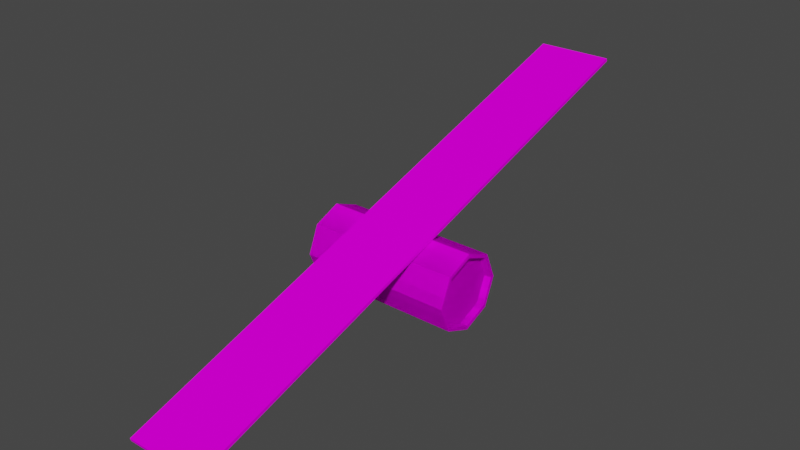 # Source: woodpendule.blend  (saved by Blender 3.0.42; exported with 4.5.12 LTS)
import bpy
from mathutils import Matrix  # noqa: F401  (used for matrix-valued properties, if any)

bpy.ops.wm.read_factory_settings(use_empty=True)
scene = bpy.context.scene
scene.name = 'Scene'

# ---- collections
col_collection = bpy.data.collections.new('Collection'); scene.collection.children.link(col_collection)

# ---- images (referenced by path relative to the original .blend; pixels are not part of the script)
import os
ASSET_DIR = os.environ.get("B2B_ASSET_DIR", "")  # directory of the original .blend (textures are referenced by path, not embedded)
HERE = os.path.dirname(os.path.abspath(__file__))  # packed textures are extracted next to this script under _unpacked/

def load_image(name, relpath, width, height, colorspace="sRGB"):
    """Load a texture the original file referenced (path relative to the .blend, or extracted next to this script)."""
    p = next((c for c in (os.path.join(HERE, relpath), os.path.join(ASSET_DIR, relpath)) if relpath and os.path.exists(c)), "")
    if p:
        img = bpy.data.images.load(p, check_existing=True)
        img.name = name
    else:  # same state as the original file: an image datablock whose file is absent (Cycles renders it pink)
        img = bpy.data.images.new(name, width, height)
        img.source = "FILE"
        img.filepath = "//" + (relpath or name)
    img.colorspace_settings.name = colorspace
    return img
img_color_palette1_png = load_image('color_palette1.png', 'color_palette1.png', 1024, 1024, 'sRGB')

# ---- materials (node trees are filled in below, after node groups)
mat_darkwood = bpy.data.materials.new('darkwood')
mat_darkwood.use_transparent_shadow = False
mat_lightwood = bpy.data.materials.new('lightwood')
mat_lightwood.use_transparent_shadow = False

# ---- material node trees
mat_darkwood.use_nodes = True; mat_darkwood.node_tree.nodes.clear()
_N = mat_darkwood.node_tree.nodes; _L = mat_darkwood.node_tree.links
n0 = _N.new('ShaderNodeBsdfPrincipled'); n0.name = 'Principled BSDF'; n0.location = (10, 300)
n0.distribution = 'GGX'
n0.subsurface_method = 'RANDOM_WALK_SKIN'
n0.inputs[2].default_value = 1.0
n0.inputs[3].default_value = 1.45
n0.inputs[13].default_value = 0.0
n0.inputs[27].default_value = (0.0, 0.0, 0.0, 1.0)
n0.inputs[28].default_value = 1.0
n1 = _N.new('ShaderNodeOutputMaterial'); n1.name = 'Material Output'; n1.location = (300, 300)
n2 = _N.new('ShaderNodeTexImage'); n2.name = 'Image Texture'; n2.location = (-367, 169)
n2.image = img_color_palette1_png
n2.interpolation = 'Closest'
_L.new(n0.outputs[0], n1.inputs[0])
_L.new(n2.outputs[0], n0.inputs[0])
n1.is_active_output = True
mat_lightwood.use_nodes = True; mat_lightwood.node_tree.nodes.clear()
_N = mat_lightwood.node_tree.nodes; _L = mat_lightwood.node_tree.links
n0 = _N.new('ShaderNodeBsdfPrincipled'); n0.name = 'Principled BSDF'; n0.location = (10, 300)
n0.distribution = 'GGX'
n0.subsurface_method = 'RANDOM_WALK_SKIN'
n0.inputs[2].default_value = 1.0
n0.inputs[3].default_value = 1.45
n0.inputs[13].default_value = 0.0
n0.inputs[27].default_value = (0.0, 0.0, 0.0, 1.0)
n0.inputs[28].default_value = 1.0
n1 = _N.new('ShaderNodeOutputMaterial'); n1.name = 'Material Output'; n1.location = (300, 300)
_L.new(n0.outputs[0], n1.inputs[0])
n1.is_active_output = True

# ---- world
world_world = bpy.data.worlds.new('World'); scene.world = world_world
world_world.use_nodes = True; world_world.node_tree.nodes.clear()
_N = world_world.node_tree.nodes; _L = world_world.node_tree.links
n0 = _N.new('ShaderNodeOutputWorld'); n0.name = 'World Output'; n0.location = (300, 300)
n1 = _N.new('ShaderNodeBackground'); n1.name = 'Background'; n1.location = (10, 300)
n1.inputs[0].default_value = (0.05088, 0.05088, 0.05088, 1.0)
_L.new(n1.outputs[0], n0.inputs[0])
n0.is_active_output = True
world_world.color = (0.05088, 0.05088, 0.05088)
world_world.use_sun_shadow = False
world_world.sun_shadow_jitter_overblur = 0.0

# ---- meshes
me_cylinder = bpy.data.meshes.new('Cylinder')
me_cylinder.from_pydata([(-3.725e-09, 0.8945, -0.9942), (-3.725e-09, 0.8945, 1.006), (0.6325, 0.6325, -0.9942), (0.6325, 0.6325, 1.006), (0.8945, -3.58e-08, -0.9942), (0.8945, -3.58e-08, 1.006), (0.6325, -0.6325, -0.9942), (0.6325, -0.6325, 1.006), (-9.115e-08, -0.8945, -0.9942), (-9.115e-08, -0.8945, 1.006), (-0.6325, -0.6325, -0.9942), (-0.6325, -0.6325, 1.006), (-0.8945, 2.835e-08, -0.9942), (-0.8945, 2.835e-08, 1.006), (-0.6325, 0.6325, -0.9942), (-0.6325, 0.6325, 1.006), (-3.725e-09, 1.0, -0.9942), (0.7071, 0.7071, -0.9942), (0.7071, 0.7071, 1.006), (-3.725e-09, 1.0, 1.006), (1.0, -3.75e-08, -0.9942), (1.0, -3.75e-08, 1.006), (0.7071, -0.7071, -0.9942), (0.7071, -0.7071, 1.006), (-9.115e-08, -1.0, -0.9942), (-9.115e-08, -1.0, 1.006), (-0.7071, -0.7071, -0.9942), (-0.7071, -0.7071, 1.006), (-1.0, 1.813e-08, -0.9942), (-1.0, 1.813e-08, 1.006), (-0.7071, 0.7071, -0.9942), (-0.7071, 0.7071, 1.006), (0.6325, 0.6325, 0.9168), (-3.725e-09, 0.8945, 0.9168), (0.8945, -3.58e-08, 0.9168), (0.6325, -0.6325, 0.9168), (-9.115e-08, -0.8945, 0.9168), (-0.6325, -0.6325, 0.9168), (-0.8945, 2.835e-08, 0.9168), (-0.6325, 0.6325, 0.9168), (-6.593e-09, 0.8945, -0.9398), (0.6325, 0.6325, -0.9398), (0.8945, -3.58e-08, -0.9398), (0.6325, -0.6325, -0.9398), (-9.402e-08, -0.8945, -0.9398), (-0.6325, -0.6325, -0.9398), (-0.8945, 2.835e-08, -0.9398), (-0.6325, 0.6325, -0.9398), (-3.725e-09, 1.0, -0.9942), (0.7071, 0.7071, -0.9942), (0.7071, 0.7071, 1.006), (-3.725e-09, 1.0, 1.006), (1.0, -3.75e-08, -0.9942), (1.0, -3.75e-08, 1.006), (0.7071, -0.7071, -0.9942), (0.7071, -0.7071, 1.006), (-9.115e-08, -1.0, -0.9942), (-9.115e-08, -1.0, 1.006), (-0.7071, -0.7071, -0.9942), (-0.7071, -0.7071, 1.006), (-1.0, 1.813e-08, -0.9942), (-1.0, 1.813e-08, 1.006), (-0.7071, 0.7071, -0.9942), (-0.7071, 0.7071, 1.006), (-3.725e-09, 0.8945, -0.9942), (0.6325, 0.6325, -0.9942), (0.6325, 0.6325, 1.006), (-3.725e-09, 0.8945, 1.006), (0.8945, -3.58e-08, -0.9942), (0.8945, -3.58e-08, 1.006), (0.6325, -0.6325, -0.9942), (0.6325, -0.6325, 1.006), (-9.115e-08, -0.8945, -0.9942), (-9.115e-08, -0.8945, 1.006), (-0.6325, -0.6325, -0.9942), (-0.6325, -0.6325, 1.006), (-0.8945, 2.835e-08, -0.9942), (-0.8945, 2.835e-08, 1.006), (-0.6325, 0.6325, -0.9942), (-0.6325, 0.6325, 1.006), (0.6325, 0.6325, 0.9168), (-3.725e-09, 0.8945, 0.9168), (0.8945, -3.58e-08, 0.9168), (0.6325, -0.6325, 0.9168), (-9.115e-08, -0.8945, 0.9168), (-0.6325, -0.6325, 0.9168), (-0.8945, 2.835e-08, 0.9168), (-0.6325, 0.6325, 0.9168), (-6.593e-09, 0.8945, -0.9398), (0.6325, 0.6325, -0.9398), (0.8945, -3.58e-08, -0.9398), (0.6325, -0.6325, -0.9398), (-9.402e-08, -0.8945, -0.9398), (-0.6325, -0.6325, -0.9398), (-0.8945, 2.835e-08, -0.9398), (-0.6325, 0.6325, -0.9398)], [], [(16, 17, 18, 19), (17, 20, 21, 18), (20, 22, 23, 21), (22, 24, 25, 23), (24, 26, 27, 25), (26, 28, 29, 27), (1, 33, 39, 15), (28, 30, 31, 29), (30, 16, 19, 31), (6, 43, 44, 8), (2, 17, 16, 0), (1, 19, 18, 3), (4, 20, 17, 2), (3, 18, 21, 5), (6, 22, 20, 4), (5, 21, 23, 7), (8, 24, 22, 6), (7, 23, 25, 9), (10, 26, 24, 8), (9, 25, 27, 11), (12, 28, 26, 10), (11, 27, 29, 13), (14, 30, 28, 12), (13, 29, 31, 15), (0, 16, 30, 14), (15, 31, 19, 1), (32, 34, 35, 36, 37, 38, 39, 33), (15, 39, 38, 13), (13, 38, 37, 11), (11, 37, 36, 9), (9, 36, 35, 7), (7, 35, 34, 5), (5, 34, 32, 3), (3, 32, 33, 1), (40, 47, 46, 45, 44, 43, 42, 41), (4, 42, 43, 6), (2, 41, 42, 4), (0, 40, 41, 2), (14, 47, 40, 0), (12, 46, 47, 14), (10, 45, 46, 12), (8, 44, 45, 10), (48, 51, 50, 49), (49, 50, 53, 52), (52, 53, 55, 54), (54, 55, 57, 56), (56, 57, 59, 58), (58, 59, 61, 60), (67, 79, 87, 81), (60, 61, 63, 62), (62, 63, 51, 48), (70, 72, 92, 91), (65, 64, 48, 49), (67, 66, 50, 51), (68, 65, 49, 52), (66, 69, 53, 50), (70, 68, 52, 54), (69, 71, 55, 53), (72, 70, 54, 56), (71, 73, 57, 55), (74, 72, 56, 58), (73, 75, 59, 57), (76, 74, 58, 60), (75, 77, 61, 59), (78, 76, 60, 62), (77, 79, 63, 61), (64, 78, 62, 48), (79, 67, 51, 63), (80, 81, 87, 86, 85, 84, 83, 82), (79, 77, 86, 87), (77, 75, 85, 86), (75, 73, 84, 85), (73, 71, 83, 84), (71, 69, 82, 83), (69, 66, 80, 82), (66, 67, 81, 80), (88, 89, 90, 91, 92, 93, 94, 95), (68, 70, 91, 90), (65, 68, 90, 89), (64, 65, 89, 88), (78, 64, 88, 95), (76, 78, 95, 94), (74, 76, 94, 93), (72, 74, 93, 92)])
_uv = me_cylinder.uv_layers.new(name='UVMap')
_uv.uv.foreach_set('vector', [0.4276, 0.3034, 0.4276, 0.3034, 0.4276, 0.3034, 0.4276, 0.3034, 0.4276, 0.3034, 0.4276, 0.3034, 0.4276, 0.3034, 0.4276, 0.3034, 0.4276, 0.3034, 0.4276, 0.3034, 0.4276, 0.3034, 0.4276, 0.3034, 0.4276, 0.3034, 0.4276, 0.3034, 0.4276, 0.3034, 0.4276, 0.3034, 0.4276, 0.3034, 0.4276, 0.3034, 0.4276, 0.3034, 0.4276, 0.3034, 0.4276, 0.3034, 0.4276, 0.3034, 0.4276, 0.3034, 0.4276, 0.3034, 0.4276, 0.3034, 0.4276, 0.3034, 0.4276, 0.3034, 0.4276, 0.3034, 0.4276, 0.3034, 0.4276, 0.3034, 0.4276, 0.3034, 0.4276, 0.3034, 0.4276, 0.3034, 0.4276, 0.3034, 0.4276, 0.3034, 0.4276, 0.3034, 0.4276, 0.3034, 0.4276, 0.3034, 0.4276, 0.3034, 0.4276, 0.3034, 0.4276, 0.3034, 0.4276, 0.3034, 0.4276, 0.3034, 0.4276, 0.3034, 0.4276, 0.3034, 0.4276, 0.3034, 0.4276, 0.3034, 0.4276, 0.3034, 0.4276, 0.3034, 0.4276, 0.3034, 0.4276, 0.3034, 0.4276, 0.3034, 0.4276, 0.3034, 0.4276, 0.3034, 0.4276, 0.3034, 0.4276, 0.3034, 0.4276, 0.3034, 0.4276, 0.3034, 0.4276, 0.3034, 0.4276, 0.3034, 0.4276, 0.3034, 0.4276, 0.3034, 0.4276, 0.3034, 0.4276, 0.3034, 0.4276, 0.3034, 0.4276, 0.3034, 0.4276, 0.3034, 0.4276, 0.3034, 0.4276, 0.3034, 0.4276, 0.3034, 0.4276, 0.3034, 0.4276, 0.3034, 0.4276, 0.3034, 0.4276, 0.3034, 0.4276, 0.3034, 0.4276, 0.3034, 0.4276, 0.3034, 0.4276, 0.3034, 0.4276, 0.3034, 0.4276, 0.3034, 0.4276, 0.3034, 0.4276, 0.3034, 0.4276, 0.3034, 0.4276, 0.3034, 0.4276, 0.3034, 0.4276, 0.3034, 0.4276, 0.3034, 0.4276, 0.3034, 0.4276, 0.3034, 0.4276, 0.3034, 0.4276, 0.3034, 0.4276, 0.3034, 0.4276, 0.3034, 0.4276, 0.3034, 0.4276, 0.3034, 0.4276, 0.3034, 0.4276, 0.3034, 0.4276, 0.3034, 0.4276, 0.3034, 0.4276, 0.3034, 0.4276, 0.3034, 0.4276, 0.3034, 0.4276, 0.3034, 0.4276, 0.3034, 0.4276, 0.3034, 0.4276, 0.3034, 0.4276, 0.3034, 0.4276, 0.3034, 0.4276, 0.3034, 0.4276, 0.3034, 0.4276, 0.3034, 0.4276, 0.3034, 0.4276, 0.3034, 0.4276, 0.3034, 0.4276, 0.3034, 0.4276, 0.3034, 0.4276, 0.3034, 0.4276, 0.3034, 0.4276, 0.3034, 0.4276, 0.3034, 0.4276, 0.3034, 0.4276, 0.3034, 0.4276, 0.3034, 0.4276, 0.3034, 0.4276, 0.3034, 0.4276, 0.3034, 0.4276, 0.3034, 0.4276, 0.3034, 0.4276, 0.3034, 0.4276, 0.3034, 0.4276, 0.3034, 0.4276, 0.3034, 0.4276, 0.3034, 0.4276, 0.3034, 0.4276, 0.3034, 0.4276, 0.3034, 0.4276, 0.3034, 0.4276, 0.3034, 0.4276, 0.3034, 0.4276, 0.3034, 0.4276, 0.3034, 0.4276, 0.3034, 0.4276, 0.3034, 0.4276, 0.3034, 0.4276, 0.3034, 0.4276, 0.3034, 0.4276, 0.3034, 0.4276, 0.3034, 0.4276, 0.3034, 0.4276, 0.3034, 0.4276, 0.3034, 0.4276, 0.3034, 0.4276, 0.3034, 0.4276, 0.3034, 0.4276, 0.3034, 0.4276, 0.3034, 0.4276, 0.3034, 0.4276, 0.3034, 0.4276, 0.3034, 0.4276, 0.3034, 0.4276, 0.3034, 0.4276, 0.3034, 0.4276, 0.3034, 0.4276, 0.3034, 0.4276, 0.3034, 0.4276, 0.3034, 0.4276, 0.3034, 0.4276, 0.3034, 0.4276, 0.3034, 0.4276, 0.3034, 0.4276, 0.3034, 0.4276, 0.3034, 0.4276, 0.3034, 0.4276, 0.3034, 0.4276, 0.3034, 0.4276, 0.3034, 0.4276, 0.3034, 0.4276, 0.3034, 0.4276, 0.3034, 0.4276, 0.3034, 0.4276, 0.3034, 0.4276, 0.3034, 0.4276, 0.3034, 0.4276, 0.3034, 0.4276, 0.3034, 0.4276, 0.3034, 0.4276, 0.3034, 0.4276, 0.3034, 0.4276, 0.3034, 0.4276, 0.3034, 0.4276, 0.3034, 0.4276, 0.3034, 0.4276, 0.3034, 0.4276, 0.3034, 0.4276, 0.3034, 0.4276, 0.3034, 0.4276, 0.3034, 0.4276, 0.3034, 0.4276, 0.3034, 0.4276, 0.3034, 0.4276, 0.3034, 0.4276, 0.3034, 0.4276, 0.3034, 0.4276, 0.3034, 0.4276, 0.3034, 0.4276, 0.3034, 0.4276, 0.3034, 0.4276, 0.3034, 0.4276, 0.3034, 0.4276, 0.3034, 0.4276, 0.3034, 0.4276, 0.3034, 0.4276, 0.3034, 0.4276, 0.3034, 0.4276, 0.3034, 0.4276, 0.3034, 0.4276, 0.3034, 0.4276, 0.3034, 0.4276, 0.3034, 0.4276, 0.3034, 0.4276, 0.3034, 0.4276, 0.3034, 0.4276, 0.3034, 0.4276, 0.3034, 0.4276, 0.3034, 0.4276, 0.3034, 0.4276, 0.3034, 0.4276, 0.3034, 0.4276, 0.3034, 0.4276, 0.3034, 0.4276, 0.3034, 0.4276, 0.3034, 0.4276, 0.3034, 0.4276, 0.3034, 0.4276, 0.3034, 0.4276, 0.3034, 0.4276, 0.3034, 0.4276, 0.3034, 0.4276, 0.3034, 0.4276, 0.3034, 0.4276, 0.3034, 0.4276, 0.3034, 0.4276, 0.3034, 0.4276, 0.3034, 0.4276, 0.3034, 0.4276, 0.3034, 0.4276, 0.3034, 0.4276, 0.3034, 0.4276, 0.3034, 0.4276, 0.3034, 0.4276, 0.3034, 0.4276, 0.3034, 0.4276, 0.3034, 0.4276, 0.3034, 0.4276, 0.3034, 0.4276, 0.3034, 0.4276, 0.3034, 0.4276, 0.3034, 0.4276, 0.3034, 0.4276, 0.3034, 0.4276, 0.3034, 0.4276, 0.3034, 0.4276, 0.3034, 0.4276, 0.3034, 0.4276, 0.3034, 0.4276, 0.3034, 0.4276, 0.3034, 0.4276, 0.3034, 0.4276, 0.3034, 0.4276, 0.3034, 0.4276, 0.3034, 0.4276, 0.3034, 0.4276, 0.3034, 0.4276, 0.3034, 0.4276, 0.3034, 0.4276, 0.3034, 0.4276, 0.3034, 0.4276, 0.3034, 0.4276, 0.3034, 0.4276, 0.3034, 0.2953, 0.3223, 0.2953, 0.3223, 0.2953, 0.3223, 0.2953, 0.3223, 0.2953, 0.3223, 0.2953, 0.3223, 0.2953, 0.3223, 0.2953, 0.3223, 0.4276, 0.3034, 0.4276, 0.3034, 0.4276, 0.3034, 0.4276, 0.3034, 0.4276, 0.3034, 0.4276, 0.3034, 0.4276, 0.3034, 0.4276, 0.3034, 0.4276, 0.3034, 0.4276, 0.3034, 0.4276, 0.3034, 0.4276, 0.3034, 0.4276, 0.3034, 0.4276, 0.3034, 0.4276, 0.3034, 0.4276, 0.3034, 0.4276, 0.3034, 0.4276, 0.3034, 0.4276, 0.3034, 0.4276, 0.3034, 0.4276, 0.3034, 0.4276, 0.3034, 0.4276, 0.3034, 0.4276, 0.3034, 0.4276, 0.3034, 0.4276, 0.3034, 0.4276, 0.3034, 0.4276, 0.3034, 0.2953, 0.3223, 0.2953, 0.3223, 0.2953, 0.3223, 0.2953, 0.3223, 0.2953, 0.3223, 0.2953, 0.3223, 0.2953, 0.3223, 0.2953, 0.3223, 0.4276, 0.3034, 0.4276, 0.3034, 0.4276, 0.3034, 0.4276, 0.3034, 0.4276, 0.3034, 0.4276, 0.3034, 0.4276, 0.3034, 0.4276, 0.3034, 0.4276, 0.3034, 0.4276, 0.3034, 0.4276, 0.3034, 0.4276, 0.3034, 0.4276, 0.3034, 0.4276, 0.3034, 0.4276, 0.3034, 0.4276, 0.3034, 0.4276, 0.3034, 0.4276, 0.3034, 0.4276, 0.3034, 0.4276, 0.3034, 0.4276, 0.3034, 0.4276, 0.3034, 0.4276, 0.3034, 0.4276, 0.3034, 0.4276, 0.3034, 0.4276, 0.3034, 0.4276, 0.3034, 0.4276, 0.3034])
me_cylinder.materials.append(mat_darkwood)
me_cylinder.materials.append(mat_lightwood)
me_cylinder.use_remesh_fix_poles = True
me_cylinder.use_remesh_preserve_attributes = False
me_cylinder.update()
me_cube_001 = bpy.data.meshes.new('Cube.001')
me_cube_001.from_pydata([(-1.0, -1.0, -1.0), (-1.0, -1.0, 1.0), (-1.0, 1.0, -1.0), (-1.0, 1.0, 1.0), (1.0, -1.0, -1.0), (1.0, -1.0, 1.0), (1.0, 1.0, -1.0), (1.0, 1.0, 1.0)], [], [(0, 1, 3, 2), (2, 3, 7, 6), (6, 7, 5, 4), (4, 5, 1, 0), (2, 6, 4, 0), (7, 3, 1, 5)])
_uv = me_cube_001.uv_layers.new(name='UVMap')
_uv.uv.foreach_set('vector', [0.3362, 0.3142, 0.3362, 0.3142, 0.3362, 0.3142, 0.3362, 0.3142, 0.3362, 0.3142, 0.3362, 0.3142, 0.3362, 0.3142, 0.3362, 0.3142, 0.3362, 0.3142, 0.3362, 0.3142, 0.3362, 0.3142, 0.3362, 0.3142, 0.3362, 0.3142, 0.3362, 0.3142, 0.3362, 0.3142, 0.3362, 0.3142, 0.3362, 0.3142, 0.3362, 0.3142, 0.3362, 0.3142, 0.3362, 0.3142, 0.3362, 0.3142, 0.3362, 0.3142, 0.3362, 0.3142, 0.3362, 0.3142])
me_cube_001.materials.append(mat_darkwood)
me_cube_001.use_remesh_fix_poles = True
me_cube_001.use_remesh_preserve_attributes = False
me_cube_001.update()

# ---- objects
ob_log = bpy.data.objects.new('log', me_cylinder)
ob_plank = bpy.data.objects.new('plank', me_cube_001)

# ---- transforms, parenting, visibility, modifiers, constraints
ob_log.location = (-0.005757, -6.209e-09, -3.474e-09)
ob_log.rotation_euler = (0.0, 1.571, 0.0)
ob_log.scale = (1.0, 1.0, 2.027)
ob_plank.location = (0.0, 0.0, 1.073)
ob_plank.rotation_euler = (0.3078, -0.0, 0.0)
ob_plank.scale = (1.0, -7.749, -0.04092)

# ---- collection membership
col_collection.objects.link(ob_log)
col_collection.objects.link(ob_plank)

# ---- scene / render settings (as saved in the file)
scene.frame_start = 1; scene.frame_end = 250; scene.frame_set(1)
scene.render.engine = 'BLENDER_EEVEE_NEXT'
scene.cycles.sampling_pattern = 'TABULATED_SOBOL'
scene.cycles.use_light_tree = False
scene.view_settings.view_transform = 'Filmic'
bpy.context.view_layer.update()

# ---- added for rendering (the .blend has no active camera and no usable light): camera, sun
cam_auto = bpy.data.cameras.new('AutoCamera')
cam_auto.lens = 50.0
cam_auto.sensor_width = 36.0
cam_auto.clip_end = 1000.0
ob_auto_camera = bpy.data.objects.new('AutoCamera', cam_auto)
scene.collection.objects.link(ob_auto_camera)
ob_auto_camera.location = (14.8708, -17.8379, 12.9646)
ob_auto_camera.rotation_euler = (1.09748, -7.21219e-08, 0.694738)
scene.camera = ob_auto_camera
light_auto_sun = bpy.data.lights.new('AutoSun', 'SUN')
light_auto_sun.energy = 3.0
light_auto_sun.angle = 0.0523599
ob_auto_sun = bpy.data.objects.new('AutoSun', light_auto_sun)
scene.collection.objects.link(ob_auto_sun)
ob_auto_sun.rotation_euler = (0.872665, 0.174533, 0.523599)
bpy.context.view_layer.update()
